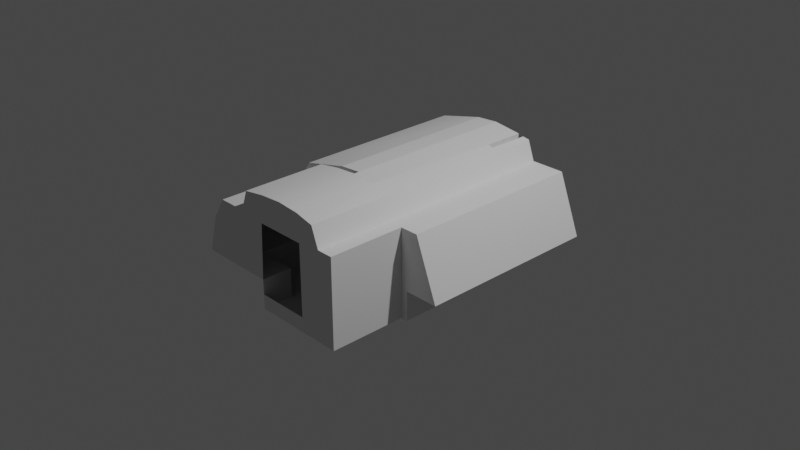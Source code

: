# Source: OSE_workshop.blend  (saved by Blender 3.1.7; exported with 4.5.12 LTS)
import bpy
from mathutils import Matrix  # noqa: F401  (used for matrix-valued properties, if any)

bpy.ops.wm.read_factory_settings(use_empty=True)
scene = bpy.context.scene
scene.name = 'Scene'

# ---- collections
col_collection = bpy.data.collections.new('Collection'); scene.collection.children.link(col_collection)

# ---- world
world_world = bpy.data.worlds.new('World'); scene.world = world_world
world_world.use_nodes = True; world_world.node_tree.nodes.clear()
_N = world_world.node_tree.nodes; _L = world_world.node_tree.links
n0 = _N.new('ShaderNodeOutputWorld'); n0.name = 'World Output'; n0.location = (300, 300)
n1 = _N.new('ShaderNodeBackground'); n1.name = 'Background'; n1.location = (10, 300)
n1.inputs[0].default_value = (0.05088, 0.05088, 0.05088, 1.0)
_L.new(n1.outputs[0], n0.inputs[0])
n0.is_active_output = True
world_world.color = (0.05088, 0.05088, 0.05088)
world_world.use_sun_shadow = False
world_world.sun_shadow_jitter_overblur = 0.0

# ---- cameras
cam_camera = bpy.data.cameras.new('Camera')
cam_camera.clip_end = 100.0
cam_camera.ortho_scale = 7.314

# ---- lights
light_light = bpy.data.lights.new('Light', 'POINT')
light_light.transmission_factor = 0.0
light_light.energy = 1000.0
light_light.shadow_soft_size = 0.1
light_light.shadow_maximum_resolution = 0.006
light_light.use_absolute_resolution = True

# ---- meshes
me_base_001 = bpy.data.meshes.new('Base.001')
me_base_001.from_pydata([(-0.2511, -1.496, 0.6545), (-0.5023, -1.496, 0.6147), (0.7195, -1.496, 0.3874), (-1.169, -1.496, -0.261), (2.9e-05, 1.415, 0.6736), (0.3213, 1.415, 0.633), (-0.2514, 1.415, 0.6557), (-0.2512, -0.5812, 0.6549), (-0.5023, -0.5812, 0.6152), (0.4629, 1.415, 0.6053), (0.5426, 1.415, 0.3874), (0.9209, 1.415, 0.3874), (1.174, 1.415, -0.261), (-0.3149, -1.496, -0.5848), (1.174, -0.6498, -0.261), (0.2516, -0.5812, 0.6549), (0.0003, -1.496, 0.6724), (0.2517, -1.496, 0.6545), (0.4629, -1.496, 0.6053), (0.4629, -0.584, 0.6053), (0.7958, 0.9491, -0.261), (0.7958, -0.6498, -0.261), (-0.3149, -1.496, -0.261), (-0.7604, -1.162, -0.261), (-0.3149, -1.162, -0.261), (0.7195, -0.6498, 0.3874), (0.7195, -1.496, -0.5848), (0.9208, -0.6498, 0.3874), (0.7195, -0.6498, -0.5842), (0.5426, -1.496, 0.3874), (-0.5826, -1.496, 0.3874), (-0.5313, -1.496, 0.5326), (0.7958, 0.9491, -0.5839), (-0.3149, -1.162, -0.5845), (-0.7604, -1.162, -0.5846), (-1.049, -1.496, 0.1553), (-0.7666, -0.5235, 0.5315), (-0.7666, 1.415, 0.5315), (-1.018, 1.415, 0.157), (-1.195, -0.5235, -0.5841), (-1.145, 1.415, -0.261), (-1.195, 1.415, -0.5837), (0.7958, -0.6498, -0.5842), (-0.9034, -0.5812, 0.3874), (-0.9034, -1.496, 0.3874), (-0.7604, -0.5812, -0.261), (-1.166, -0.5809, -0.261), (-1.049, -0.5812, 0.1562), (-0.5826, -0.5812, 0.3874), (-0.5313, -0.5812, 0.533), (-1.145, -0.5235, -0.261), (-1.018, -0.5235, 0.1566), (-0.2513, -0.5235, 0.6553), (-0.7604, -0.5812, -0.5841), (-0.007219, -0.5812, -0.5843), (-0.007219, -0.5235, 0.6732), (-0.007219, -0.5812, 0.6728), (0.3213, 1.415, -0.5837), (0.3839, 0.9491, -0.261), (0.3839, 0.9491, 0.6231), (0.3839, 1.415, 0.6172), (0.3839, 1.415, -0.261), (0.3213, 0.9491, -0.5841), (-0.007219, -0.5235, -0.5841), (0.3213, 0.9491, 0.6352), (0.5426, -0.4676, 0.3874), (0.2753, -1.496, 0.3546), (-0.283, -1.496, 0.3546), (0.2753, -1.496, -0.4229), (-0.3149, -1.496, -0.4229), (-0.2808, 1.415, -0.5837), (-0.2808, 1.415, 0.3588), (0.3213, 1.415, 0.3588), (0.3213, 1.415, -0.4153), (-0.2808, 1.415, -0.4153)], [], [(29, 26, 68, 66, 18), (1, 0, 67, 22), (22, 30, 1), (44, 30, 22), (35, 44, 22), (30, 31, 1), (29, 2, 26), (35, 22, 3), (59, 60, 9), (40, 41, 70, 74, 71), (74, 70, 57, 73), (6, 71, 72, 5, 4), (37, 40, 71, 6), (40, 37, 38), (25, 10, 11), (27, 25, 11), (29, 65, 25), (25, 2, 29), (0, 7, 56), (16, 0, 56), (0, 1, 7), (1, 8, 7), (61, 10, 9), (60, 61, 9), (10, 61, 12), (12, 11, 10), (12, 14, 27, 11), (13, 33, 24), (22, 69, 13, 24), (32, 20, 58), (62, 32, 58), (16, 56, 15), (17, 16, 15), (18, 17, 15), (15, 19, 18), (20, 12, 61), (61, 58, 20), (12, 20, 14), (20, 21, 14), (34, 23, 24), (33, 34, 24), (24, 23, 22), (23, 3, 22), (23, 45, 3), (45, 46, 3), (26, 2, 25), (21, 28, 25), (21, 25, 27), (27, 14, 21), (41, 40, 50, 39), (42, 28, 21), (57, 63, 62), (49, 31, 30), (48, 49, 30), (49, 8, 31), (8, 1, 31), (63, 57, 70, 41, 39), (28, 42, 32), (47, 44, 35), (46, 47, 35), (46, 35, 3), (44, 47, 43), (34, 53, 45), (23, 34, 45), (25, 28, 26), (42, 21, 32), (21, 20, 32), (44, 43, 48), (30, 44, 48), (46, 45, 47), (45, 43, 47), (45, 48, 43), (54, 48, 45), (48, 54, 7), (54, 56, 7), (48, 7, 8), (49, 48, 8), (63, 39, 50), (50, 51, 63), (51, 36, 63), (36, 52, 63), (52, 55, 63), (45, 53, 54), (63, 55, 54), (55, 56, 54), (57, 62, 64), (64, 5, 72, 73, 57), (60, 59, 58), (61, 60, 58), (62, 58, 59), (64, 62, 59), (18, 19, 65, 29), (63, 54, 28, 32, 62), (13, 26, 28, 54, 53, 34, 33), (25, 65, 10), (10, 65, 19, 9), (55, 4, 5, 64, 15, 56), (19, 15, 64, 59, 9), (4, 55, 52, 6), (6, 52, 36, 37), (37, 36, 51, 38), (38, 51, 50, 40), (17, 18, 66, 67, 0, 16), (69, 68, 26, 13)])
_uv = me_base_001.uv_layers.new(name='UVMap')
_uv.uv.foreach_set('vector', [0.5, 0.202, 0.4711, 0.09534, 0.4816, 0.1308, 0.4921, 0.1662, 0.5131, 0.237, 0.6729, 0.2402, 0.6313, 0.2467, 0.6368, 0.1707, 0.6424, 0.09465, 0.6424, 0.09465, 0.6863, 0.2027, 0.6729, 0.2402, 0.7394, 0.2029, 0.6863, 0.2027, 0.6424, 0.09465, 0.7636, 0.1645, 0.7394, 0.2029, 0.6424, 0.09465, 0.6863, 0.2027, 0.6863, 0.2027, 0.6729, 0.2402, 0.5, 0.202, 0.4708, 0.2019, 0.4711, 0.09534, 0.7636, 0.1645, 0.6424, 0.09465, 0.7838, 0.09517, 0.5847, 0.9221, 0.5015, 0.9224, 0.5015, 0.9421, 0.6121, 0.3639, 0.6064, 0.3282, 0.6908, 0.3462, 0.6857, 0.3585, 0.662, 0.4149, 0.6857, 0.3585, 0.6908, 0.3462, 0.7753, 0.3643, 0.7753, 0.3731, 0.7118, 0.4659, 0.662, 0.4149, 0.7754, 0.4137, 0.7755, 0.4632, 0.7398, 0.4678, 0.6545, 0.4522, 0.6121, 0.3639, 0.662, 0.4149, 0.7118, 0.4659, 0.6121, 0.3639, 0.6545, 0.4522, 0.6263, 0.4107, 0.9703, 0.4575, 0.9881, 0.3354, 0.9499, 0.3354, 0.9499, 0.4575, 0.9703, 0.4575, 0.9499, 0.3354, 0.9881, 0.5427, 0.9881, 0.4391, 0.9703, 0.4575, 0.9703, 0.4575, 0.9703, 0.5427, 0.9881, 0.5427, 0.7461, 0.8778, 0.5006, 0.8778, 0.5007, 0.8177, 0.7462, 0.8177, 0.7461, 0.8778, 0.5007, 0.8177, 0.7461, 0.8778, 0.7463, 0.9421, 0.5006, 0.8778, 0.7463, 0.9421, 0.5006, 0.9421, 0.5006, 0.8778, 0.5674, 0.108, 0.5922, 0.2064, 0.5801, 0.2409, 0.568, 0.2417, 0.5674, 0.108, 0.5801, 0.2409, 0.5922, 0.2064, 0.5674, 0.108, 0.6891, 0.1075, 0.6891, 0.1075, 0.6501, 0.2062, 0.5922, 0.2064, 0.2056, 0.03715, 0.4145, 0.03833, 0.1691, 0.4131, 0.9499, 0.3354, 0.3942, 0.2007, 0.3329, 0.2007, 0.3329, 0.2488, 0.3942, 0.2488, 0.3942, 0.2247, 0.3942, 0.2007, 0.3329, 0.2488, 0.4217, 0.312, 0.4217, 0.2584, 0.3221, 0.2584, 0.3221, 0.312, 0.4217, 0.312, 0.3221, 0.2584, 0.7462, 0.8177, 0.5007, 0.8177, 0.5007, 0.8893, 0.7462, 0.8893, 0.7462, 0.8177, 0.5007, 0.8893, 0.7461, 0.9421, 0.7462, 0.8893, 0.5007, 0.8893, 0.5007, 0.8893, 0.5009, 0.9421, 0.7461, 0.9421, 0.2056, 0.08709, 0.145, 0.03715, 0.145, 0.1408, 0.145, 0.1408, 0.2062, 0.1408, 0.2056, 0.08709, 0.2056, 0.03715, 0.2056, 0.08709, 0.4145, 0.03833, 0.2056, 0.08709, 0.4145, 0.0871, 0.4145, 0.03833, 0.251, 0.2007, 0.251, 0.2488, 0.3329, 0.2488, 0.3329, 0.2007, 0.251, 0.2007, 0.3329, 0.2488, 0.2735, 0.08463, 0.2069, 0.08464, 0.2735, 0.03502, 0.2069, 0.08464, 0.1458, 0.0344, 0.2735, 0.03502, 0.2069, 0.08464, 0.2069, 0.1715, 0.1458, 0.0344, 0.2069, 0.1715, 0.1458, 0.1715, 0.1458, 0.0344, 0.01448, 0.3413, 0.0146, 0.4131, 0.1393, 0.4131, 0.1568, 0.3184, 0.1393, 0.2695, 0.1393, 0.4131, 0.1568, 0.3184, 0.9703, 0.4575, 0.1691, 0.4131, 0.1691, 0.4131, 0.2058, 0.3171, 0.1568, 0.3184, 0.6064, 0.3282, 0.6121, 0.3639, 0.5654, 0.3221, 0.5586, 0.2779, 0.156, 0.2695, 0.1393, 0.2695, 0.1568, 0.3184, 0.7753, 0.3643, 0.7225, 0.2779, 0.6282, 0.4613, 0.4995, 0.7587, 0.7602, 0.7587, 0.7602, 0.7067, 0.4995, 0.7067, 0.4995, 0.7587, 0.7602, 0.7067, 0.4995, 0.7587, 0.4995, 0.7843, 0.7602, 0.7587, 0.4995, 0.7843, 0.7602, 0.7843, 0.7602, 0.7587, 0.7225, 0.2779, 0.7753, 0.3643, 0.6908, 0.3462, 0.6064, 0.3282, 0.5586, 0.2779, 0.1393, 0.2695, 0.156, 0.2695, 0.6405, 0.5611, 0.3158, 0.8096, 0.2024, 0.8434, 0.2023, 0.8095, 0.3158, 0.7555, 0.3158, 0.8096, 0.2023, 0.8095, 0.3158, 0.7555, 0.2023, 0.8095, 0.2023, 0.7555, 0.2024, 0.8434, 0.3158, 0.8096, 0.3158, 0.8434, 0.6371, 0.6204, 0.8161, 0.6204, 0.816, 0.5636, 0.6371, 0.5636, 0.6371, 0.6204, 0.816, 0.5636, 0.1393, 0.4131, 0.1393, 0.2695, 0.1393, 0.2695, 0.156, 0.2695, 0.9953, 0.6225, 0.6405, 0.5611, 0.9953, 0.6225, 0.6405, 0.6225, 0.6405, 0.5611, 0.9397, 0.5427, 0.9398, 0.4389, 0.9074, 0.4388, 0.9074, 0.5425, 0.9397, 0.5427, 0.9074, 0.4388, 0.5018, 0.09917, 0.5632, 0.09916, 0.5192, 0.1632, 0.5632, 0.09916, 0.5414, 0.1985, 0.5192, 0.1632, 0.5632, 0.09916, 0.5904, 0.1985, 0.5414, 0.1985, 0.6781, 0.09915, 0.5904, 0.1985, 0.5632, 0.09916, 0.5904, 0.1985, 0.6781, 0.09915, 0.6409, 0.2393, 0.6781, 0.09915, 0.6781, 0.242, 0.6409, 0.2393, 0.5904, 0.1985, 0.6409, 0.2393, 0.6026, 0.2332, 0.5904, 0.1985, 0.5904, 0.1985, 0.6026, 0.2332, 0.7225, 0.2779, 0.5586, 0.2779, 0.5654, 0.3221, 0.5654, 0.3221, 0.583, 0.3801, 0.7225, 0.2779, 0.5985, 0.4086, 0.6177, 0.4319, 0.7225, 0.2779, 0.6177, 0.4319, 0.6888, 0.449, 0.7225, 0.2779, 0.6888, 0.449, 0.7225, 0.4514, 0.7225, 0.2779, 0.4027, 0.9265, 0.4027, 0.9987, 0.1838, 0.9988, 0.4245, 0.3762, 0.7635, 0.3762, 0.5108, 0.3918, 0.7635, 0.3762, 0.7634, 0.3918, 0.5108, 0.3918, 0.6934, 0.4612, 0.6282, 0.4613, 0.6282, 0.265, 0.6282, 0.265, 0.7038, 0.2653, 0.7038, 0.3369, 0.7038, 0.3957, 0.7038, 0.4085, 0.5993, 0.1063, 0.6691, 0.1054, 0.6691, 0.236, 0.5993, 0.236, 0.5993, 0.1063, 0.6691, 0.236, 0.4243, 0.3783, 0.5149, 0.3612, 0.7575, 0.3615, 0.7608, 0.3788, 0.4243, 0.3783, 0.7575, 0.3615, 0.5131, 0.237, 0.5009, 0.9421, 0.9881, 0.4391, 0.5, 0.202, 0.7225, 0.2779, 0.466, 0.9724, 0.7891, 0.9836, 0.4217, 0.312, 0.6282, 0.4613, 0.4895, 0.9943, 0.5732, 0.9943, 0.7891, 0.9836, 0.466, 0.9724, 0.6284, 0.9721, 0.5694, 0.9943, 0.6938, 0.9722, 0.9703, 0.4575, 0.9881, 0.4391, 0.9881, 0.3354, 0.9881, 0.3354, 0.9881, 0.4391, 0.5009, 0.9421, 0.5801, 0.2409, 0.7635, 0.3762, 0.7398, 0.4678, 0.7755, 0.4632, 0.6282, 0.265, 0.5007, 0.8893, 0.5007, 0.8177, 0.5009, 0.9421, 0.5007, 0.8893, 0.7608, 0.3788, 0.5847, 0.9221, 0.5801, 0.2409, 0.7398, 0.4678, 0.7635, 0.3762, 0.6888, 0.449, 0.7118, 0.4659, 0.6839, 0.4615, 0.6542, 0.4435, 0.6177, 0.4319, 0.6545, 0.4522, 0.6545, 0.4522, 0.6177, 0.4319, 0.5985, 0.4086, 0.6389, 0.4335, 0.6263, 0.4107, 0.583, 0.3801, 0.5654, 0.3221, 0.6121, 0.3639, 0.548, 0.2464, 0.5131, 0.237, 0.3928, 0.576, 0.6368, 0.1707, 0.6313, 0.2467, 0.5896, 0.2495, 0.4136, 0.5048, 0.2807, 0.8302, 0.2287, 0.9149, 0.1848, 0.9149])
_uv.active_render = True
_uv = me_base_001.uv_layers.new(name='UVMap2')
_uv.uv.foreach_set('vector', [0.6133, 0.9402, 0.6393, 0.8464, 0.6299, 0.8775, 0.6205, 0.9087, 0.6016, 0.971, 0.4608, 0.973, 0.4975, 0.9789, 0.493, 0.9119, 0.4884, 0.8449, 0.4884, 0.8449, 0.4492, 0.9398, 0.4608, 0.973, 0.4024, 0.9397, 0.4492, 0.9398, 0.4884, 0.8449, 0.3813, 0.9058, 0.4024, 0.9397, 0.4884, 0.8449, 0.4492, 0.9398, 0.4492, 0.9398, 0.4608, 0.973, 0.6133, 0.9402, 0.6391, 0.9402, 0.6393, 0.8464, 0.3813, 0.9058, 0.4884, 0.8449, 0.3638, 0.8446, 0.867, 0.3534, 0.9056, 0.3538, 0.9056, 0.3592, 0.6706, 0.8505, 0.6639, 0.806, 0.7691, 0.8291, 0.7626, 0.8444, 0.7325, 0.9146, 0.7626, 0.8444, 0.7691, 0.8291, 0.8743, 0.8522, 0.8743, 0.8632, 0.7944, 0.9786, 0.7325, 0.9146, 0.8742, 0.914, 0.874, 0.9757, 0.8293, 0.9812, 0.7229, 0.9612, 0.6706, 0.8505, 0.7325, 0.9146, 0.7944, 0.9786, 0.6706, 0.8505, 0.7229, 0.9612, 0.6881, 0.9091, 0.7351, 0.3924, 0.9053, 0.3799, 0.9049, 0.411, 0.7349, 0.4089, 0.7351, 0.3924, 0.9049, 0.411, 0.6658, 0.377, 0.7503, 0.378, 0.7351, 0.3924, 0.7351, 0.3924, 0.6656, 0.3916, 0.6658, 0.377, 0.6663, 0.299, 0.7415, 0.2994, 0.7414, 0.3196, 0.6662, 0.3197, 0.6663, 0.299, 0.7414, 0.3196, 0.6663, 0.299, 0.6664, 0.2783, 0.7415, 0.2994, 0.6664, 0.2783, 0.7416, 0.2783, 0.7415, 0.2994, 0.3307, 0.2593, 0.2346, 0.2826, 0.2011, 0.2706, 0.2004, 0.2588, 0.3307, 0.2593, 0.2011, 0.2706, 0.2346, 0.2826, 0.3307, 0.2593, 0.3302, 0.3779, 0.3302, 0.3779, 0.2344, 0.3391, 0.2346, 0.2826, 0.6085, 0.6498, 0.6073, 0.435, 0.1691, 0.4131, 0.9049, 0.411, 0.4778, 0.376, 0.5171, 0.376, 0.5171, 0.4081, 0.478, 0.4081, 0.4779, 0.392, 0.4778, 0.376, 0.5171, 0.4081, 0.1095, 0.2166, 0.1095, 0.2395, 0.07553, 0.2395, 0.07553, 0.2166, 0.1095, 0.2166, 0.07553, 0.2395, 0.6662, 0.3197, 0.7414, 0.3196, 0.7412, 0.3409, 0.666, 0.3404, 0.6662, 0.3197, 0.7412, 0.3409, 0.666, 0.3592, 0.666, 0.3404, 0.7412, 0.3409, 0.7412, 0.3409, 0.7409, 0.3592, 0.666, 0.3592, 0.5572, 0.6498, 0.6085, 0.7121, 0.502, 0.7121, 0.502, 0.7121, 0.502, 0.6491, 0.5572, 0.6498, 0.6085, 0.6498, 0.5572, 0.6498, 0.6073, 0.435, 0.5572, 0.6498, 0.5572, 0.435, 0.6073, 0.435, 0.5694, 0.376, 0.5694, 0.4081, 0.5171, 0.4081, 0.5171, 0.376, 0.5694, 0.376, 0.5171, 0.4081, 0.4026, 0.5193, 0.4772, 0.5188, 0.4023, 0.4638, 0.4772, 0.5188, 0.5452, 0.4622, 0.4023, 0.4638, 0.4772, 0.5188, 0.4778, 0.616, 0.5452, 0.4622, 0.4778, 0.616, 0.5462, 0.6156, 0.5452, 0.4622, 0.01448, 0.3152, 0.0146, 0.4131, 0.1393, 0.4131, 0.1568, 0.3184, 0.1393, 0.2695, 0.1393, 0.4131, 0.1568, 0.3184, 0.7351, 0.3924, 0.1691, 0.4131, 0.1691, 0.4131, 0.2058, 0.3171, 0.1568, 0.3184, 0.6639, 0.806, 0.6706, 0.8505, 0.9115, 0.4633, 0.917, 0.4276, 0.156, 0.2695, 0.1393, 0.2695, 0.1568, 0.3184, 0.8743, 0.8522, 0.7846, 0.4277, 0.6779, 0.162, 0.7417, 0.2682, 0.6664, 0.2682, 0.6665, 0.2582, 0.7418, 0.2586, 0.7417, 0.2682, 0.6665, 0.2582, 0.7417, 0.2682, 0.7416, 0.2783, 0.6664, 0.2682, 0.7416, 0.2783, 0.6664, 0.2783, 0.6664, 0.2682, 0.7846, 0.4277, 0.8743, 0.8522, 0.7691, 0.8291, 0.6639, 0.806, 0.917, 0.4276, 0.1393, 0.2695, 0.156, 0.2695, 0.1095, 0.2166, 0.8182, 0.6712, 0.6915, 0.709, 0.6914, 0.6711, 0.8182, 0.6108, 0.8182, 0.6712, 0.6914, 0.6711, 0.8182, 0.6108, 0.6914, 0.6711, 0.6914, 0.6108, 0.6915, 0.709, 0.8182, 0.6712, 0.8182, 0.709, 0.5694, 0.376, 0.6376, 0.3761, 0.6376, 0.4081, 0.5694, 0.4081, 0.5694, 0.376, 0.6376, 0.4081, 0.1393, 0.4131, 0.1393, 0.2695, 0.08096, 0.2695, 0.156, 0.2695, 0.2418, 0.2395, 0.1095, 0.2166, 0.2418, 0.2395, 0.1095, 0.2395, 0.1095, 0.2166, 0.6665, 0.2318, 0.7419, 0.2322, 0.7418, 0.2586, 0.6665, 0.2582, 0.6665, 0.2318, 0.7418, 0.2586, 0.6494, 0.4636, 0.6943, 0.4636, 0.6622, 0.5104, 0.6943, 0.4636, 0.6784, 0.5362, 0.6622, 0.5104, 0.6943, 0.4636, 0.7142, 0.5361, 0.6784, 0.5362, 0.7782, 0.4634, 0.7142, 0.5361, 0.6943, 0.4636, 0.7142, 0.5361, 0.7782, 0.4634, 0.7512, 0.5659, 0.7782, 0.4634, 0.7783, 0.5678, 0.7512, 0.5659, 0.7142, 0.5361, 0.7512, 0.5659, 0.7232, 0.5615, 0.7142, 0.5361, 0.7142, 0.5361, 0.7232, 0.5615, 0.7846, 0.4277, 0.917, 0.4276, 0.9115, 0.4633, 0.9115, 0.4633, 0.8974, 0.5102, 0.7846, 0.4277, 0.8849, 0.5332, 0.8694, 0.552, 0.7846, 0.4277, 0.8694, 0.552, 0.812, 0.5658, 0.7846, 0.4277, 0.812, 0.5658, 0.7848, 0.5679, 0.7846, 0.4277, 0.6942, 0.4457, 0.6942, 0.4279, 0.7782, 0.4277, 0.7846, 0.4277, 0.7848, 0.5679, 0.7782, 0.4634, 0.7848, 0.5679, 0.7783, 0.5678, 0.7782, 0.4634, 0.6779, 0.2025, 0.6779, 0.162, 0.7998, 0.162, 0.7998, 0.162, 0.7996, 0.209, 0.7551, 0.209, 0.7186, 0.209, 0.7107, 0.209, 0.798, 0.1087, 0.7986, 0.1557, 0.7107, 0.1557, 0.7107, 0.1087, 0.798, 0.1087, 0.7107, 0.1557, 0.6779, 0.162, 0.7107, 0.1557, 0.7986, 0.1557, 0.7998, 0.162, 0.6779, 0.162, 0.7986, 0.1557, 0.6016, 0.971, 0.7409, 0.3592, 0.7503, 0.378, 0.6133, 0.9402, 0.7846, 0.4277, 0.8608, 0.6821, 0.861, 0.7609, 0.1095, 0.2166, 0.6779, 0.162, 0.9699, 0.6459, 0.919, 0.7688, 0.861, 0.7609, 0.8608, 0.6821, 0.8611, 0.5925, 0.9302, 0.5927, 0.93, 0.6458, 0.7351, 0.3924, 0.7503, 0.378, 0.9053, 0.3799, 0.9053, 0.3799, 0.7503, 0.378, 0.7409, 0.3592, 0.2011, 0.2706, 0.7848, 0.5679, 0.8293, 0.9812, 0.874, 0.9757, 0.7998, 0.162, 0.7412, 0.3409, 0.7414, 0.3196, 0.7409, 0.3592, 0.7412, 0.3409, 0.7998, 0.162, 0.867, 0.3534, 0.2011, 0.2706, 0.8293, 0.9812, 0.7848, 0.5679, 0.812, 0.5658, 0.7944, 0.9786, 0.7596, 0.973, 0.84, 0.5614, 0.8694, 0.552, 0.7229, 0.9612, 0.7229, 0.9612, 0.8694, 0.552, 0.8849, 0.5332, 0.7036, 0.9377, 0.6881, 0.9091, 0.8974, 0.5102, 0.9115, 0.4633, 0.6706, 0.8505, 0.5708, 0.9791, 0.6016, 0.971, 0.5766, 0.8846, 0.493, 0.9119, 0.4975, 0.9789, 0.5341, 0.9816, 0.4885, 0.8215, 0.5421, 0.8198, 0.5201, 0.7982, 0.4885, 0.7981])
me_base_001.use_remesh_fix_poles = True
me_base_001.use_remesh_preserve_attributes = False
me_base_001.update()
me_base_001.normals_split_custom_set([tuple(v) for v in zip(*[iter([0.002245, 1.0, 0.0001941, 0.02018, 0.9998, 0.008777, -0.002821, 0.9998, -0.02143, -0.0169, 0.9998, -0.0134, 0.02101, 0.9998, 0.001882, 0.0008063, 1.0, 0.00068, 0.002578, 1.0, 0.0005536, 0.002233, 1.0, -0.0002983, 0.0008063, 1.0, 0.00068, -0.005577, 1.0, -0.000946, -0.005175, 1.0, -0.0007225, -0.004884, 1.0, -0.000227, 0.001205, 1.0, 0.002182, 0.005904, 1.0, 0.003847, 0.005572, 1.0, 0.003654, -0.0006502, 1.0, 0.0004068, -0.001714, 1.0, -0.000457, 0.002164, 1.0, 0.000629, -0.8043, 0.5903, 0.0683, -0.6723, 0.738, 0.05826, -0.5351, 0.8435, 0.04581, -0.01922, 0.9998, -0.003862, 0.0, 1.0, 0.0, 0.0, 1.0, 0.0, -0.001655, 1.0, -0.0006373, 0.001544, 1.0, -0.0003462, -0.0006446, 1.0, 0.0001867, -0.2786, -0.0009242, -0.9604, -0.2786, -0.00102, -0.9604, -0.2786, -0.001103, -0.9604, -0.004122, -0.9998, -0.02176, -0.006485, -0.9992, -0.03997, 0.04027, -0.9992, -0.004306, 0.03642, -0.9992, 0.01771, -0.000757, -1.0, -0.002576, 0.002245, -1.0, 0.001472, -0.004306, -0.9992, -0.04027, -0.002469, -0.9998, -0.01935, 0.01935, -0.9998, -0.002469, 0.00237, -1.0, -0.001155, 0.002225, -1.0, 0.001415, 0.01601, -0.9998, -0.01115, 0.001287, -1.0, 0.0009196, 0.001182, -1.0, 0.0005264, -0.001338, -1.0, 0.001306, -0.00631, -0.9998, -0.02123, 0.0215, -0.9998, -0.005304, 0.002276, -1.0, -0.0005803, -0.00417, -0.9998, -0.02175, -0.001359, -1.0, 0.001352, -0.01303, -0.9999, 0.009785, 0.0, 0.0, -1.0, 0.0, 0.0, -1.0, 0.0, 0.0, -1.0, 0.0, 0.0, -1.0, 0.0, 0.0, -1.0, 0.0, 0.0, -1.0, 1.639e-07, 0.0, -1.0, 1.639e-07, 0.0, -1.0, 1.639e-07, 0.0, -1.0, 0.0, 0.0, -1.0, 0.0, 0.0, -1.0, 0.0, 0.0, -1.0, 0.1144, 0.0006162, -0.9934, 0.1143, 0.0004388, -0.9934, 0.001399, 0.0004248, -1.0, 0.0006223, 0.001016, -1.0, 0.1144, 0.0006106, -0.9934, 0.001392, 0.0004134, -1.0, 0.1144, 0.0004427, -0.9934, 0.1561, 0.0005705, -0.9877, 0.1144, 0.0006054, -0.9934, 0.156, 0.0005947, -0.9878, 0.156, 0.0005947, -0.9878, 0.1143, 0.0006058, -0.9934, 0.0, -1.0, -1.727e-07, 0.0, -1.0, -1.727e-07, 0.0, -1.0, -1.727e-07, 0.0, -1.0, 0.0, 0.0, -1.0, 0.0, 0.0, -1.0, 0.0, 0.0, -1.0, 0.0, 0.0, -1.0, 0.0, 0.0, -1.0, 0.0, 0.0, -1.0, 0.0, 0.0, -1.0, 0.0, 0.0, -1.0, 0.0, -0.9309, 0.002747, -0.3653, -0.9329, -0.007098, -0.36, -0.9371, 0.004541, -0.3491, -0.9315, 1.85e-05, -0.3639, 1.0, 1.381e-07, 0.0, 1.0, 1.381e-07, 0.0, 1.0, 1.381e-07, 0.0, 1.0, 0.0, 0.0, 1.0, 0.0, 0.0, 1.0, 0.0, 0.0, 1.0, 0.0, 0.0, 0.0, -1.0, 0.0, 0.0, -1.0, 0.0, 0.0, -1.0, 0.0, 0.0, -1.0, 0.0, 0.0, -1.0, 0.0, 0.0, -1.0, 0.0, 0.000646, 0.0004423, -1.0, 0.001415, -0.0001358, -1.0, -0.1572, 0.002861, -0.9876, -0.1572, 0.002868, -0.9876, 0.0006239, 0.0004272, -1.0, -0.1572, 0.002861, -0.9876, -0.2143, 0.005577, -0.9768, -0.128, 0.002721, -0.9918, -0.128, 0.002735, -0.9918, -0.155, -0.00362, -0.9879, -0.2561, 0.006257, -0.9666, -0.2408, -0.0008952, -0.9706, 0.003959, -0.0003991, 1.0, 0.0, 0.0, 1.0, 0.0, 0.0, 1.0, 0.0, 0.0, 1.0, 0.0, 0.0, 1.0, 0.003953, -0.0004546, 1.0, 0.002038, 0.002544, 1.0, 0.0001049, 0.002778, 1.0, 0.008022, 0.001908, 1.0, -0.02018, -0.001986, 0.9998, -0.01218, -0.002844, 0.9999, -0.01218, -0.002845, 0.9999, 0.0, 1.0, 0.0, 0.0, 1.0, 0.0, 0.0, 1.0, 0.0, 0.0, 1.0, 0.0, 0.0, 1.0, 0.0, 0.0, 1.0, 0.0, 0.0, 0.0, 1.0, 0.0, 0.0, 1.0, 0.0, 0.0, 1.0, 0.0, 0.0, 1.0, 0.0, 0.0, 1.0, 0.0, 0.0, 1.0, -0.0006147, 0.0004587, 1.0, -0.0005246, 0.000236, 1.0, -0.0006034, 0.0004735, 1.0, 8.029e-08, 0.0, 1.0, 8.029e-08, 0.0, 1.0, 8.029e-08, 0.0, 1.0, -1.0, 9.422e-06, 0.0, -1.0, 9.422e-06, 0.0, -1.0, 9.422e-06, 0.0, 0.01271, 0.9999, -0.01043, 0.002763, 0.9999, 0.01621, 0.0, 1.0, 0.0, 0.001727, 0.9999, 0.01635, 0.0, 1.0, 0.0, 0.01503, 0.9999, -0.006658, 0.01533, 0.9999, 0.005949, 0.01529, 0.9999, 0.006051, 0.01525, 0.9999, 0.00614, 0.9869, 0.0403, -0.1561, 0.9908, 0.01338, -0.1345, 0.9884, 3.454e-05, -0.152, 0.9884, 3.454e-05, -0.152, 0.01536, 0.9999, 0.005863, 0.01537, 0.9999, 0.005843, 0.01537, 0.9999, 0.005838, 0.02268, -0.003016, 0.9997, 0.0033, -0.0007643, 1.0, 0.0033, -0.0007643, 1.0, 0.9429, 0.0001253, -0.3331, 0.9429, 0.0001253, -0.3331, 0.9429, 0.0001253, -0.3331, 0.9431, -3.168e-06, -0.3324, 0.9431, -3.168e-06, -0.3324, 0.9431, -3.168e-06, -0.3324, 0.9431, 0.0001248, -0.3324, 0.943, 0.0001502, -0.3327, 0.9431, 0.0001248, -0.3324, 0.9429, 0.0001977, -0.3331, 0.9429, 0.0001977, -0.3331, 0.9431, -1.91e-06, -0.3324, 1.501e-06, -0.0002165, 1.0, 0.01635, -0.01087, 0.9998, 0.01431, 0.01305, 0.9998, -0.04027, 0.004089, 0.9992, 1.501e-06, -0.0002165, 1.0, -0.002331, 0.01605, 0.9999, -0.005801, -0.01555, 0.9999, -7.819e-05, -0.0001851, 1.0, 0.913, 0.0006261, -0.4079, 0.8475, 0.0008975, -0.5308, 0.9134, 0.000348, -0.407, 0.961, 0.0008713, -0.2767, 0.9123, 0.0005502, -0.4095, 0.9127, 0.0008237, -0.4087, 0.9608, 0.0006301, -0.2772, 0.9126, 0.0001209, -0.4088, 0.9605, 7.095e-05, -0.2782, 0.8475, 0.0008728, -0.5309, 0.913, 7.141e-05, -0.4079, 0.846, 7.214e-05, -0.5332, 1.0, 0.0, 0.0, 1.0, 0.0, 0.0, 1.0, 0.0, 0.0, 1.0, 0.0, 0.0, 1.0, 0.0, 0.0, 1.0, 0.0, 0.0, -1.0, 9.463e-06, 0.0, -1.0, 9.463e-06, 0.0, -1.0, 9.463e-06, 0.0, -0.9999, 0.005865, -0.01536, -1.0, 1.153e-07, 0.0, -1.0, 1.153e-07, 0.0, -1.0, 0.0, 0.0, -1.0, 0.0, 0.0, -1.0, 0.0, 0.0, 0.0, 0.0, -1.0, 0.0, 0.0, -1.0, 0.0, 0.0, -1.0, 0.0, 0.0, -1.0, 0.0, 0.0, -1.0, 0.0, 0.0, -1.0, -0.0006899, -1.0, -0.0004776, -0.0006899, -1.0, -0.0004776, -0.0006899, -1.0, -0.0004776, 1.045e-06, -1.0, -0.0004793, 3.341e-07, -1.0, -0.0004793, 1.334e-06, -1.0, -0.0004793, -6.851e-08, -1.0, -0.0005753, -6.578e-07, -1.0, -0.0005753, 4.939e-07, -1.0, -0.0005753, 0.0, -1.0, 0.0, -2.477e-05, -1.0, -0.0004787, -0.0001315, -1.0, -0.000461, -7.648e-05, -1.0, -0.0004733, 0.0, -1.0, -6.262e-08, 0.0, -1.0, -6.262e-08, 0.0, -1.0, 0.0, 0.0, -1.0, 0.0, 0.0, -1.0, 0.0, 1.353e-09, -1.0, -0.0004799, 0.0, -1.0, -5.517e-07, 0.0, -1.0, -5.517e-07, -4.505e-05, -1.0, 1.588e-05, 3.508e-08, -1.0, -0.0004793, -4.505e-05, -1.0, 1.588e-05, 0.0, 1.0, -1.456e-07, 0.0, 1.0, -1.456e-07, 0.0, 1.0, -1.456e-07, 0.0, 1.0, 0.0, 0.0, 1.0, 0.0, 0.0, 1.0, 0.0, 0.0, 1.0, -1.054e-07, 0.0, 1.0, -1.054e-07, 0.0, 1.0, -1.054e-07, 0.0, 1.0, -4.456e-08, 0.0, 1.0, -4.456e-08, 0.0, 1.0, -4.456e-08, 0.0, 1.0, 0.0, 0.0, 1.0, 0.0, 0.0, 1.0, 0.0, 0.0, -1.0, 0.0, 0.0, -1.0, 0.0, 0.0, -1.0, 0.0, 1.0, 0.0, 0.0, 1.0, 0.0, 0.0, 1.0, 0.0, 0.0, 1.0, 2.567e-08, 0.0, 1.0, 2.567e-08, 0.0, 1.0, 2.567e-08, 0.0, -1.0, 2.099e-07, 0.0, -1.0, 2.099e-07, 0.0, -1.0, 2.099e-07, 0.0, -1.0, -1.578e-07, 0.0, -1.0, -1.578e-07, 0.0, -1.0, -1.578e-07, 0.0, -1.0, -1.578e-07, 0.0, -1.0, -1.578e-07, 0.0, 1.0, 0.0, 0.0, 1.0, 0.0, 0.0, 1.0, 0.0, 0.0, 1.0, 0.0, 0.0, 1.0, 0.0, 0.0, 1.0, 0.0, 0.0, 0.0, -1.0, 0.0, 0.0, -1.0, 0.0, 0.0, -1.0, 0.0, 0.0, -1.0, 0.0, 0.0, -1.0, 0.0, 0.0, -1.0, 0.0, -0.9455, 0.008351, -0.3255, -0.9405, -0.0288, -0.3385, -0.9391, 0.0, -0.3436, -0.9387, -0.002207, -0.3446, -1.035e-05, -0.0001866, 1.0, -1.035e-05, -0.0001866, 1.0, -1.035e-05, -0.0001866, 1.0, -1.035e-05, -0.0001866, 1.0, -1.035e-05, -0.0001866, 1.0, 9.7e-06, -0.0005996, 1.0, 9.7e-06, -0.0005996, 1.0, 9.7e-06, -0.0005996, 1.0, 9.7e-06, -0.0005996, 1.0, 9.7e-06, -0.0005996, 1.0, 9.7e-06, -0.0005996, 1.0, 9.7e-06, -0.0005996, 1.0, 0.0, 0.0, -1.0, 0.0, 0.0, -1.0, 0.0, 0.0, -1.0, -0.9391, 2.482e-07, -0.3436, -0.9391, 2.482e-07, -0.3436, -0.9289, 0.007028, -0.3702, -0.9391, 2.482e-07, -0.3436, -0.1032, -0.003351, -0.9946, -0.1043, -0.004686, -0.9945, -0.1022, -0.002075, -0.9948, -0.1032, -0.003351, -0.9946, -0.09608, 0.08378, -0.9918, -0.1031, 0.0683, -0.9923, -0.2136, 0.02783, -0.9765, -0.1327, -0.004926, -0.9911, -0.2195, -0.0009391, -0.9756, -0.2496, 0.1266, -0.96, -0.2195, -0.0009391, -0.9756, 0.07101, 0.001087, -0.9975, 0.07228, 7.082e-05, -0.9974, 0.07228, 7.082e-05, -0.9974, 0.07436, -0.0008855, -0.9972, 0.2128, -0.09198, -0.9728, 0.3034, 0.0001081, -0.9529, 0.3033, 7.37e-05, -0.9529, 0.3016, 0.0001048, -0.9534, 0.7707, 0.001696, -0.6372, 0.7707, 0.0001123, -0.6372, 0.7707, 9.35e-06, -0.6372, 0.7628, 0.01073, -0.6465, 0.9545, 0.01453, -0.2978, 0.9569, 0.0001104, -0.2906, 0.9569, 0.0001104, -0.2906, 0.9527, 0.01779, -0.3033, -0.001456, 1.0, 0.00297, -0.0006306, 1.0, 0.001912, 0.002, 1.0, 0.0002325, -0.003207, 1.0, 0.0005845, -0.001425, 1.0, 0.002275, -0.0001948, 1.0, 0.002196, -0.007754, 1.0, 0.002941, -0.001126, 1.0, 0.001178, -0.001492, 1.0, -0.006985, -0.003339, 1.0, -0.008526])] * 3)])

# ---- objects
ob_light = bpy.data.objects.new('Light', light_light)
ob_camera = bpy.data.objects.new('Camera', cam_camera)
ob_shellcollider = bpy.data.objects.new('shellCollider', me_base_001)
ob_freeiva = bpy.data.objects.new('FreeIva', None)

# ---- transforms, parenting, visibility, modifiers, constraints
ob_light.location = (4.076, 1.005, 5.904)
ob_light.rotation_euler = (0.6503, 0.05522, 1.866)
ob_light.lock_rotations_4d = False
ob_light.empty_display_type = 'ARROWS'
ob_light.color = (0.0, 0.0, 0.0, 0.0)
ob_light.lineart.crease_threshold = 0.0
ob_camera.location = (7.359, -6.926, 4.958)
ob_camera.rotation_euler = (1.109, 0.0, 0.8149)
ob_camera.lock_rotations_4d = False
ob_camera.empty_display_type = 'ARROWS'
ob_camera.color = (0.0, 0.0, 0.0, 0.0)
ob_camera.display_type = 'WIRE'
ob_camera.lineart.crease_threshold = 0.0
ob_shellcollider.parent = ob_freeiva
ob_shellcollider.location = (0.0, 0.0, 0.0)
ob_shellcollider.rotation_mode = 'QUATERNION'
ob_shellcollider.rotation_quaternion = (1.0, 0.0, 0.0, 0.0)
ob_freeiva.location = (0.0, 0.0, 0.0)

# ---- collection membership
col_collection.objects.link(ob_light)
col_collection.objects.link(ob_camera)
col_collection.objects.link(ob_shellcollider)
col_collection.objects.link(ob_freeiva)

# ---- scene / render settings (as saved in the file)
scene.camera = ob_camera
scene.frame_start = 1; scene.frame_end = 250; scene.frame_set(1)
scene.render.engine = 'BLENDER_EEVEE_NEXT'
scene.cycles.sampling_pattern = 'TABULATED_SOBOL'
scene.cycles.use_light_tree = False
scene.view_settings.view_transform = 'Filmic'
bpy.context.view_layer.update()
